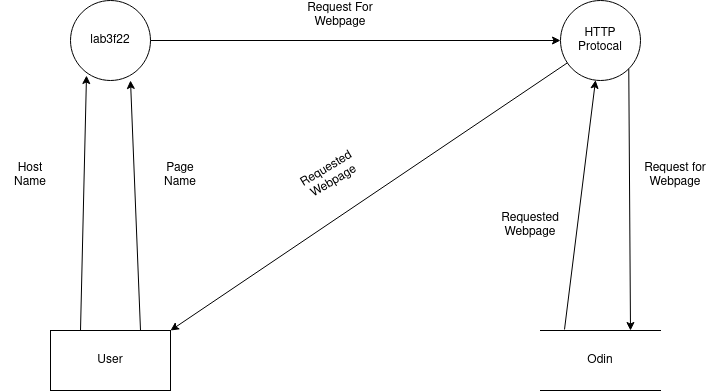

The diagram above was exported from draw.io. Its source (the exported page's mxGraphModel, read from the mxfile embedded in the PNG):
<mxGraphModel dx="782" dy="752" grid="1" gridSize="10" guides="1" tooltips="1" connect="1" arrows="1" fold="1" page="1" pageScale="1" pageWidth="850" pageHeight="1100" math="0" shadow="0">
  <root>
    <mxCell id="0" />
    <mxCell id="1" parent="0" />
    <mxCell id="_hkIb3bnZcwCGaai1t5i-1" value="User" style="rounded=0;whiteSpace=wrap;html=1;" vertex="1" parent="1">
      <mxGeometry x="90" y="410" width="120" height="60" as="geometry" />
    </mxCell>
    <mxCell id="_hkIb3bnZcwCGaai1t5i-3" value="lab3f22" style="ellipse;whiteSpace=wrap;html=1;aspect=fixed;" vertex="1" parent="1">
      <mxGeometry x="110" y="80" width="80" height="80" as="geometry" />
    </mxCell>
    <mxCell id="_hkIb3bnZcwCGaai1t5i-4" value="HTTP Protocal" style="ellipse;whiteSpace=wrap;html=1;aspect=fixed;" vertex="1" parent="1">
      <mxGeometry x="600" y="80" width="80" height="80" as="geometry" />
    </mxCell>
    <mxCell id="_hkIb3bnZcwCGaai1t5i-5" value="Odin" style="shape=partialRectangle;whiteSpace=wrap;html=1;left=0;right=0;fillColor=none;" vertex="1" parent="1">
      <mxGeometry x="580" y="410" width="120" height="60" as="geometry" />
    </mxCell>
    <mxCell id="_hkIb3bnZcwCGaai1t5i-6" value="" style="endArrow=classic;html=1;rounded=0;exitX=0.25;exitY=0;exitDx=0;exitDy=0;entryX=0.2;entryY=0.938;entryDx=0;entryDy=0;entryPerimeter=0;" edge="1" parent="1" source="_hkIb3bnZcwCGaai1t5i-1" target="_hkIb3bnZcwCGaai1t5i-3">
      <mxGeometry width="50" height="50" relative="1" as="geometry">
        <mxPoint x="110" y="400" as="sourcePoint" />
        <mxPoint x="160" y="380" as="targetPoint" />
      </mxGeometry>
    </mxCell>
    <mxCell id="_hkIb3bnZcwCGaai1t5i-7" value="" style="endArrow=classic;html=1;rounded=0;exitX=0.75;exitY=0;exitDx=0;exitDy=0;" edge="1" parent="1" source="_hkIb3bnZcwCGaai1t5i-1">
      <mxGeometry width="50" height="50" relative="1" as="geometry">
        <mxPoint x="170" y="350" as="sourcePoint" />
        <mxPoint x="170" y="160" as="targetPoint" />
      </mxGeometry>
    </mxCell>
    <mxCell id="_hkIb3bnZcwCGaai1t5i-8" value="" style="endArrow=classic;html=1;rounded=0;entryX=0.75;entryY=0;entryDx=0;entryDy=0;exitX=1;exitY=1;exitDx=0;exitDy=0;" edge="1" parent="1" source="_hkIb3bnZcwCGaai1t5i-4" target="_hkIb3bnZcwCGaai1t5i-5">
      <mxGeometry width="50" height="50" relative="1" as="geometry">
        <mxPoint x="630" y="200" as="sourcePoint" />
        <mxPoint x="430" y="370" as="targetPoint" />
      </mxGeometry>
    </mxCell>
    <mxCell id="_hkIb3bnZcwCGaai1t5i-10" value="" style="endArrow=classic;html=1;rounded=0;exitX=1;exitY=0.5;exitDx=0;exitDy=0;entryX=0;entryY=0.5;entryDx=0;entryDy=0;" edge="1" parent="1" source="_hkIb3bnZcwCGaai1t5i-3" target="_hkIb3bnZcwCGaai1t5i-4">
      <mxGeometry width="50" height="50" relative="1" as="geometry">
        <mxPoint x="350" y="150" as="sourcePoint" />
        <mxPoint x="400" y="100" as="targetPoint" />
      </mxGeometry>
    </mxCell>
    <mxCell id="_hkIb3bnZcwCGaai1t5i-11" value="" style="endArrow=classic;html=1;rounded=0;entryX=1;entryY=0;entryDx=0;entryDy=0;" edge="1" parent="1" source="_hkIb3bnZcwCGaai1t5i-4" target="_hkIb3bnZcwCGaai1t5i-1">
      <mxGeometry width="50" height="50" relative="1" as="geometry">
        <mxPoint x="450" y="290" as="sourcePoint" />
        <mxPoint x="500" y="240" as="targetPoint" />
      </mxGeometry>
    </mxCell>
    <mxCell id="_hkIb3bnZcwCGaai1t5i-12" value="" style="endArrow=classic;html=1;rounded=0;exitX=0.2;exitY=-0.017;exitDx=0;exitDy=0;exitPerimeter=0;" edge="1" parent="1" source="_hkIb3bnZcwCGaai1t5i-5" target="_hkIb3bnZcwCGaai1t5i-4">
      <mxGeometry width="50" height="50" relative="1" as="geometry">
        <mxPoint x="580" y="360" as="sourcePoint" />
        <mxPoint x="630" y="310" as="targetPoint" />
      </mxGeometry>
    </mxCell>
    <mxCell id="_hkIb3bnZcwCGaai1t5i-13" value="Host Name" style="text;html=1;strokeColor=none;fillColor=none;align=center;verticalAlign=middle;whiteSpace=wrap;rounded=0;" vertex="1" parent="1">
      <mxGeometry x="40" y="240" width="60" height="30" as="geometry" />
    </mxCell>
    <mxCell id="_hkIb3bnZcwCGaai1t5i-14" value="Page Name" style="text;html=1;strokeColor=none;fillColor=none;align=center;verticalAlign=middle;whiteSpace=wrap;rounded=0;" vertex="1" parent="1">
      <mxGeometry x="190" y="240" width="60" height="30" as="geometry" />
    </mxCell>
    <mxCell id="_hkIb3bnZcwCGaai1t5i-15" value="Request For Webpage" style="text;html=1;strokeColor=none;fillColor=none;align=center;verticalAlign=middle;whiteSpace=wrap;rounded=0;" vertex="1" parent="1">
      <mxGeometry x="330" y="80" width="100" height="30" as="geometry" />
    </mxCell>
    <mxCell id="_hkIb3bnZcwCGaai1t5i-16" value="Request for Webpage" style="text;html=1;strokeColor=none;fillColor=none;align=center;verticalAlign=middle;whiteSpace=wrap;rounded=0;" vertex="1" parent="1">
      <mxGeometry x="680" y="240" width="70" height="30" as="geometry" />
    </mxCell>
    <mxCell id="_hkIb3bnZcwCGaai1t5i-17" value="Requested Webpage" style="text;html=1;strokeColor=none;fillColor=none;align=center;verticalAlign=middle;whiteSpace=wrap;rounded=0;" vertex="1" parent="1">
      <mxGeometry x="540" y="290" width="60" height="30" as="geometry" />
    </mxCell>
    <mxCell id="_hkIb3bnZcwCGaai1t5i-21" value="Requested Webpage" style="text;html=1;strokeColor=none;fillColor=none;align=center;verticalAlign=middle;whiteSpace=wrap;rounded=0;rotation=329;" vertex="1" parent="1">
      <mxGeometry x="340" y="240" width="60" height="30" as="geometry" />
    </mxCell>
  </root>
</mxGraphModel>